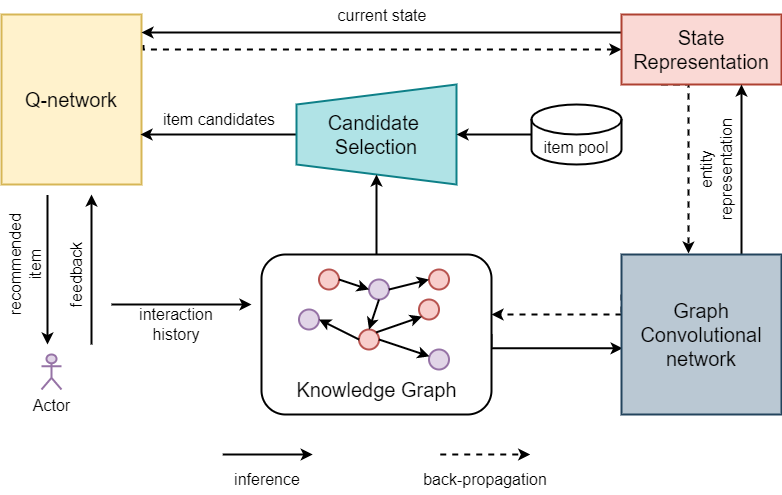

The diagram above was exported from draw.io. Its source (the exported page's mxGraphModel, read from the mxfile embedded in the PNG):
<mxGraphModel dx="1434" dy="749" grid="1" gridSize="10" guides="1" tooltips="1" connect="1" arrows="1" fold="1" page="1" pageScale="1" pageWidth="827" pageHeight="1169" math="0" shadow="0">
  <root>
    <mxCell id="e1MibJUWuqNgFakTzmfT-0" />
    <mxCell id="e1MibJUWuqNgFakTzmfT-1" parent="e1MibJUWuqNgFakTzmfT-0" />
    <mxCell id="e1MibJUWuqNgFakTzmfT-2" style="edgeStyle=orthogonalEdgeStyle;rounded=0;orthogonalLoop=1;jettySize=auto;html=1;entryX=0;entryY=0.5;entryDx=0;entryDy=0;fontFamily=Helvetica;fontSize=16;dashed=1;strokeWidth=2;exitX=1.014;exitY=0.179;exitDx=0;exitDy=0;exitPerimeter=0;" edge="1" parent="e1MibJUWuqNgFakTzmfT-1" source="e1MibJUWuqNgFakTzmfT-3" target="e1MibJUWuqNgFakTzmfT-6">
      <mxGeometry relative="1" as="geometry">
        <mxPoint x="160" y="93" as="sourcePoint" />
        <Array as="points">
          <mxPoint x="162" y="75" />
        </Array>
      </mxGeometry>
    </mxCell>
    <mxCell id="e1MibJUWuqNgFakTzmfT-3" value="&lt;font style=&quot;font-size: 20px;&quot;&gt;Q-network&lt;/font&gt;" style="rounded=0;whiteSpace=wrap;html=1;fontSize=16;fontFamily=Helvetica;strokeWidth=2;fillColor=#fff2cc;strokeColor=#d6b656;" vertex="1" parent="e1MibJUWuqNgFakTzmfT-1">
      <mxGeometry x="20" y="40" width="140" height="170" as="geometry" />
    </mxCell>
    <mxCell id="e1MibJUWuqNgFakTzmfT-4" style="edgeStyle=orthogonalEdgeStyle;rounded=0;orthogonalLoop=1;jettySize=auto;html=1;fontFamily=Helvetica;fontSize=16;strokeWidth=2;exitX=0;exitY=0.25;exitDx=0;exitDy=0;" edge="1" parent="e1MibJUWuqNgFakTzmfT-1" source="e1MibJUWuqNgFakTzmfT-6">
      <mxGeometry relative="1" as="geometry">
        <mxPoint x="610" y="70" as="sourcePoint" />
        <mxPoint x="160" y="58" as="targetPoint" />
        <Array as="points">
          <mxPoint x="160" y="58" />
        </Array>
      </mxGeometry>
    </mxCell>
    <mxCell id="e1MibJUWuqNgFakTzmfT-5" style="edgeStyle=orthogonalEdgeStyle;rounded=0;orthogonalLoop=1;jettySize=auto;html=1;exitX=0.25;exitY=1;exitDx=0;exitDy=0;fontFamily=Helvetica;fontSize=16;strokeWidth=2;dashed=1;entryX=0.419;entryY=-0.006;entryDx=0;entryDy=0;entryPerimeter=0;" edge="1" parent="e1MibJUWuqNgFakTzmfT-1" source="e1MibJUWuqNgFakTzmfT-6" target="e1MibJUWuqNgFakTzmfT-30">
      <mxGeometry relative="1" as="geometry">
        <mxPoint x="650" y="220" as="targetPoint" />
        <Array as="points">
          <mxPoint x="707" y="110" />
        </Array>
      </mxGeometry>
    </mxCell>
    <mxCell id="e1MibJUWuqNgFakTzmfT-6" value="State &lt;br style=&quot;font-size: 20px;&quot;&gt;Representation" style="rounded=0;whiteSpace=wrap;html=1;fontSize=20;fontFamily=Helvetica;strokeWidth=2;fillColor=#fad9d5;strokeColor=#ae4132;" vertex="1" parent="e1MibJUWuqNgFakTzmfT-1">
      <mxGeometry x="640" y="40" width="160" height="70" as="geometry" />
    </mxCell>
    <mxCell id="e1MibJUWuqNgFakTzmfT-7" style="edgeStyle=orthogonalEdgeStyle;rounded=0;orthogonalLoop=1;jettySize=auto;html=1;exitX=0.5;exitY=0;exitDx=0;exitDy=0;fontFamily=Helvetica;fontSize=16;strokeWidth=2;" edge="1" parent="e1MibJUWuqNgFakTzmfT-1" source="e1MibJUWuqNgFakTzmfT-8">
      <mxGeometry relative="1" as="geometry">
        <mxPoint x="159" y="160" as="targetPoint" />
        <Array as="points">
          <mxPoint x="159" y="160" />
        </Array>
      </mxGeometry>
    </mxCell>
    <mxCell id="e1MibJUWuqNgFakTzmfT-8" value="" style="shape=trapezoid;perimeter=trapezoidPerimeter;whiteSpace=wrap;html=1;fixedSize=1;rotation=-90;fontSize=16;fontFamily=Helvetica;strokeWidth=2;fillColor=#b0e3e6;strokeColor=#0e8088;" vertex="1" parent="e1MibJUWuqNgFakTzmfT-1">
      <mxGeometry x="345" y="80" width="100" height="160" as="geometry" />
    </mxCell>
    <mxCell id="e1MibJUWuqNgFakTzmfT-9" value="Candidate&amp;nbsp;&lt;br style=&quot;font-size: 20px;&quot;&gt;Selection" style="text;html=1;strokeColor=none;fillColor=none;align=center;verticalAlign=middle;whiteSpace=wrap;rounded=0;fontSize=20;fontFamily=Helvetica;strokeWidth=2;" vertex="1" parent="e1MibJUWuqNgFakTzmfT-1">
      <mxGeometry x="365" y="145" width="60" height="30" as="geometry" />
    </mxCell>
    <mxCell id="e1MibJUWuqNgFakTzmfT-10" value="Actor" style="shape=umlActor;verticalLabelPosition=bottom;verticalAlign=top;html=1;outlineConnect=0;fontSize=16;fontFamily=Helvetica;strokeWidth=2;fillColor=#e1d5e7;strokeColor=#9673a6;" vertex="1" parent="e1MibJUWuqNgFakTzmfT-1">
      <mxGeometry x="60" y="380" width="20" height="35" as="geometry" />
    </mxCell>
    <mxCell id="e1MibJUWuqNgFakTzmfT-11" style="edgeStyle=orthogonalEdgeStyle;rounded=0;orthogonalLoop=1;jettySize=auto;html=1;exitX=1;exitY=0.5;exitDx=0;exitDy=0;fontFamily=Helvetica;fontSize=16;strokeWidth=2;entryX=0.007;entryY=0.586;entryDx=0;entryDy=0;entryPerimeter=0;" edge="1" parent="e1MibJUWuqNgFakTzmfT-1" source="e1MibJUWuqNgFakTzmfT-13" target="e1MibJUWuqNgFakTzmfT-30">
      <mxGeometry relative="1" as="geometry">
        <mxPoint x="600" y="440" as="targetPoint" />
        <Array as="points">
          <mxPoint x="510" y="374" />
        </Array>
      </mxGeometry>
    </mxCell>
    <mxCell id="e1MibJUWuqNgFakTzmfT-12" style="edgeStyle=orthogonalEdgeStyle;rounded=0;orthogonalLoop=1;jettySize=auto;html=1;exitX=0.25;exitY=0;exitDx=0;exitDy=0;entryX=0;entryY=0.5;entryDx=0;entryDy=0;fontFamily=Helvetica;fontSize=16;strokeWidth=2;" edge="1" parent="e1MibJUWuqNgFakTzmfT-1" source="e1MibJUWuqNgFakTzmfT-13" target="e1MibJUWuqNgFakTzmfT-8">
      <mxGeometry relative="1" as="geometry">
        <Array as="points">
          <mxPoint x="395" y="300" />
        </Array>
      </mxGeometry>
    </mxCell>
    <mxCell id="e1MibJUWuqNgFakTzmfT-13" value="" style="rounded=1;whiteSpace=wrap;html=1;fontSize=16;fontFamily=Helvetica;strokeWidth=2;" vertex="1" parent="e1MibJUWuqNgFakTzmfT-1">
      <mxGeometry x="280" y="280" width="230" height="160" as="geometry" />
    </mxCell>
    <mxCell id="e1MibJUWuqNgFakTzmfT-14" value="" style="ellipse;whiteSpace=wrap;html=1;aspect=fixed;fillColor=#f8cecc;strokeColor=#b85450;fontSize=16;fontFamily=Helvetica;strokeWidth=2;" vertex="1" parent="e1MibJUWuqNgFakTzmfT-1">
      <mxGeometry x="337.5" y="295" width="20" height="20" as="geometry" />
    </mxCell>
    <mxCell id="e1MibJUWuqNgFakTzmfT-15" value="" style="ellipse;whiteSpace=wrap;html=1;aspect=fixed;fillColor=#e1d5e7;strokeColor=#9673a6;fontSize=16;fontFamily=Helvetica;strokeWidth=2;" vertex="1" parent="e1MibJUWuqNgFakTzmfT-1">
      <mxGeometry x="387.5" y="305" width="20" height="20" as="geometry" />
    </mxCell>
    <mxCell id="e1MibJUWuqNgFakTzmfT-16" value="" style="ellipse;whiteSpace=wrap;html=1;aspect=fixed;fillColor=#f8cecc;strokeColor=#b85450;fontSize=16;fontFamily=Helvetica;strokeWidth=2;" vertex="1" parent="e1MibJUWuqNgFakTzmfT-1">
      <mxGeometry x="377.5" y="355" width="20" height="20" as="geometry" />
    </mxCell>
    <mxCell id="e1MibJUWuqNgFakTzmfT-17" value="" style="ellipse;whiteSpace=wrap;html=1;aspect=fixed;fillColor=#f8cecc;strokeColor=#b85450;fontSize=16;fontFamily=Helvetica;strokeWidth=2;" vertex="1" parent="e1MibJUWuqNgFakTzmfT-1">
      <mxGeometry x="437.5" y="325" width="20" height="20" as="geometry" />
    </mxCell>
    <mxCell id="e1MibJUWuqNgFakTzmfT-18" value="" style="ellipse;whiteSpace=wrap;html=1;aspect=fixed;fillColor=#f8cecc;strokeColor=#b85450;fontSize=16;fontFamily=Helvetica;strokeWidth=2;" vertex="1" parent="e1MibJUWuqNgFakTzmfT-1">
      <mxGeometry x="447.5" y="295" width="20" height="20" as="geometry" />
    </mxCell>
    <mxCell id="e1MibJUWuqNgFakTzmfT-19" value="" style="ellipse;whiteSpace=wrap;html=1;aspect=fixed;fillColor=#e1d5e7;strokeColor=#9673a6;fontSize=16;fontFamily=Helvetica;strokeWidth=2;" vertex="1" parent="e1MibJUWuqNgFakTzmfT-1">
      <mxGeometry x="447.5" y="375" width="20" height="20" as="geometry" />
    </mxCell>
    <mxCell id="e1MibJUWuqNgFakTzmfT-20" value="" style="ellipse;whiteSpace=wrap;html=1;aspect=fixed;fillColor=#e1d5e7;strokeColor=#9673a6;fontSize=16;fontFamily=Helvetica;strokeWidth=2;" vertex="1" parent="e1MibJUWuqNgFakTzmfT-1">
      <mxGeometry x="317.5" y="335" width="20" height="20" as="geometry" />
    </mxCell>
    <mxCell id="e1MibJUWuqNgFakTzmfT-21" value="" style="endArrow=classic;html=1;rounded=0;exitX=1;exitY=0.5;exitDx=0;exitDy=0;fontSize=16;fontFamily=Helvetica;strokeWidth=2;" edge="1" parent="e1MibJUWuqNgFakTzmfT-1" source="e1MibJUWuqNgFakTzmfT-16" target="e1MibJUWuqNgFakTzmfT-19">
      <mxGeometry width="50" height="50" relative="1" as="geometry">
        <mxPoint x="227.5" y="485" as="sourcePoint" />
        <mxPoint x="277.5" y="435" as="targetPoint" />
      </mxGeometry>
    </mxCell>
    <mxCell id="e1MibJUWuqNgFakTzmfT-22" value="" style="endArrow=classic;html=1;rounded=0;exitX=1;exitY=0;exitDx=0;exitDy=0;entryX=0;entryY=1;entryDx=0;entryDy=0;fontSize=16;fontFamily=Helvetica;strokeWidth=2;" edge="1" parent="e1MibJUWuqNgFakTzmfT-1" source="e1MibJUWuqNgFakTzmfT-16" target="e1MibJUWuqNgFakTzmfT-17">
      <mxGeometry width="50" height="50" relative="1" as="geometry">
        <mxPoint x="407.5" y="390" as="sourcePoint" />
        <mxPoint x="457.6744245352477" y="397.71914223619206" as="targetPoint" />
      </mxGeometry>
    </mxCell>
    <mxCell id="e1MibJUWuqNgFakTzmfT-23" value="" style="endArrow=classic;html=1;rounded=0;exitX=1;exitY=0.5;exitDx=0;exitDy=0;entryX=0;entryY=0.5;entryDx=0;entryDy=0;fontSize=16;fontFamily=Helvetica;strokeWidth=2;" edge="1" parent="e1MibJUWuqNgFakTzmfT-1" source="e1MibJUWuqNgFakTzmfT-15" target="e1MibJUWuqNgFakTzmfT-18">
      <mxGeometry width="50" height="50" relative="1" as="geometry">
        <mxPoint x="417.5" y="400" as="sourcePoint" />
        <mxPoint x="467.6744245352477" y="407.71914223619206" as="targetPoint" />
      </mxGeometry>
    </mxCell>
    <mxCell id="e1MibJUWuqNgFakTzmfT-24" value="" style="endArrow=classic;html=1;rounded=0;exitX=0;exitY=0.5;exitDx=0;exitDy=0;entryX=1;entryY=0.5;entryDx=0;entryDy=0;fontSize=16;fontFamily=Helvetica;strokeWidth=2;" edge="1" parent="e1MibJUWuqNgFakTzmfT-1" source="e1MibJUWuqNgFakTzmfT-16" target="e1MibJUWuqNgFakTzmfT-20">
      <mxGeometry width="50" height="50" relative="1" as="geometry">
        <mxPoint x="427.5" y="410" as="sourcePoint" />
        <mxPoint x="477.6744245352477" y="417.71914223619206" as="targetPoint" />
      </mxGeometry>
    </mxCell>
    <mxCell id="e1MibJUWuqNgFakTzmfT-25" value="" style="endArrow=classic;html=1;rounded=0;exitX=0.5;exitY=1;exitDx=0;exitDy=0;entryX=0.5;entryY=0;entryDx=0;entryDy=0;fontSize=16;fontFamily=Helvetica;strokeWidth=2;" edge="1" parent="e1MibJUWuqNgFakTzmfT-1" source="e1MibJUWuqNgFakTzmfT-15" target="e1MibJUWuqNgFakTzmfT-16">
      <mxGeometry width="50" height="50" relative="1" as="geometry">
        <mxPoint x="437.5" y="420" as="sourcePoint" />
        <mxPoint x="487.6744245352477" y="427.71914223619206" as="targetPoint" />
      </mxGeometry>
    </mxCell>
    <mxCell id="e1MibJUWuqNgFakTzmfT-26" value="" style="endArrow=classic;html=1;rounded=0;entryX=0;entryY=0.5;entryDx=0;entryDy=0;fontSize=16;fontFamily=Helvetica;strokeWidth=2;" edge="1" parent="e1MibJUWuqNgFakTzmfT-1" target="e1MibJUWuqNgFakTzmfT-15">
      <mxGeometry width="50" height="50" relative="1" as="geometry">
        <mxPoint x="357.5" y="305" as="sourcePoint" />
        <mxPoint x="367.5" y="245" as="targetPoint" />
      </mxGeometry>
    </mxCell>
    <mxCell id="e1MibJUWuqNgFakTzmfT-27" value="Knowledge Graph" style="text;html=1;strokeColor=none;fillColor=none;align=center;verticalAlign=middle;whiteSpace=wrap;rounded=0;fontSize=20;fontFamily=Helvetica;strokeWidth=2;" vertex="1" parent="e1MibJUWuqNgFakTzmfT-1">
      <mxGeometry x="312.5" y="400" width="165" height="30" as="geometry" />
    </mxCell>
    <mxCell id="e1MibJUWuqNgFakTzmfT-28" style="edgeStyle=orthogonalEdgeStyle;rounded=0;orthogonalLoop=1;jettySize=auto;html=1;exitX=0.75;exitY=0;exitDx=0;exitDy=0;fontFamily=Helvetica;fontSize=16;strokeWidth=2;" edge="1" parent="e1MibJUWuqNgFakTzmfT-1" source="e1MibJUWuqNgFakTzmfT-30">
      <mxGeometry relative="1" as="geometry">
        <mxPoint x="760" y="110" as="targetPoint" />
        <Array as="points">
          <mxPoint x="760" y="110" />
        </Array>
      </mxGeometry>
    </mxCell>
    <mxCell id="e1MibJUWuqNgFakTzmfT-29" style="edgeStyle=orthogonalEdgeStyle;rounded=0;orthogonalLoop=1;jettySize=auto;html=1;exitX=0;exitY=0.25;exitDx=0;exitDy=0;dashed=1;fontFamily=Helvetica;fontSize=16;strokeWidth=2;" edge="1" parent="e1MibJUWuqNgFakTzmfT-1" source="e1MibJUWuqNgFakTzmfT-30">
      <mxGeometry relative="1" as="geometry">
        <mxPoint x="510" y="340" as="targetPoint" />
        <Array as="points">
          <mxPoint x="660" y="340" />
          <mxPoint x="510" y="340" />
        </Array>
      </mxGeometry>
    </mxCell>
    <mxCell id="e1MibJUWuqNgFakTzmfT-30" value="Graph&lt;br style=&quot;font-size: 20px;&quot;&gt;Convolutional&lt;br style=&quot;font-size: 20px;&quot;&gt;network" style="rounded=0;whiteSpace=wrap;html=1;fontSize=20;fontFamily=Helvetica;strokeWidth=2;fillColor=#bac8d3;strokeColor=#23445d;" vertex="1" parent="e1MibJUWuqNgFakTzmfT-1">
      <mxGeometry x="640" y="280" width="160" height="160" as="geometry" />
    </mxCell>
    <mxCell id="e1MibJUWuqNgFakTzmfT-31" style="edgeStyle=orthogonalEdgeStyle;rounded=0;orthogonalLoop=1;jettySize=auto;html=1;exitX=0;exitY=0.5;exitDx=0;exitDy=0;exitPerimeter=0;entryX=0.5;entryY=1;entryDx=0;entryDy=0;fontFamily=Helvetica;fontSize=16;strokeWidth=2;" edge="1" parent="e1MibJUWuqNgFakTzmfT-1" source="e1MibJUWuqNgFakTzmfT-32" target="e1MibJUWuqNgFakTzmfT-8">
      <mxGeometry relative="1" as="geometry">
        <Array as="points" />
      </mxGeometry>
    </mxCell>
    <mxCell id="e1MibJUWuqNgFakTzmfT-32" value="item pool" style="shape=cylinder3;whiteSpace=wrap;html=1;boundedLbl=1;backgroundOutline=1;size=15;fontFamily=Helvetica;fontSize=16;strokeWidth=2;" vertex="1" parent="e1MibJUWuqNgFakTzmfT-1">
      <mxGeometry x="550" y="130" width="90" height="60" as="geometry" />
    </mxCell>
    <mxCell id="e1MibJUWuqNgFakTzmfT-33" value="" style="endArrow=classic;html=1;rounded=0;fontFamily=Helvetica;fontSize=16;strokeWidth=2;" edge="1" parent="e1MibJUWuqNgFakTzmfT-1">
      <mxGeometry width="50" height="50" relative="1" as="geometry">
        <mxPoint x="110" y="370" as="sourcePoint" />
        <mxPoint x="110" y="220" as="targetPoint" />
      </mxGeometry>
    </mxCell>
    <mxCell id="e1MibJUWuqNgFakTzmfT-34" value="" style="endArrow=classic;html=1;rounded=0;fontFamily=Helvetica;fontSize=16;strokeWidth=2;" edge="1" parent="e1MibJUWuqNgFakTzmfT-1">
      <mxGeometry width="50" height="50" relative="1" as="geometry">
        <mxPoint x="66" y="220.5" as="sourcePoint" />
        <mxPoint x="66" y="370" as="targetPoint" />
      </mxGeometry>
    </mxCell>
    <mxCell id="e1MibJUWuqNgFakTzmfT-35" value="" style="endArrow=classic;html=1;rounded=0;fontFamily=Helvetica;fontSize=16;strokeWidth=2;" edge="1" parent="e1MibJUWuqNgFakTzmfT-1">
      <mxGeometry width="50" height="50" relative="1" as="geometry">
        <mxPoint x="130" y="330" as="sourcePoint" />
        <mxPoint x="270" y="330" as="targetPoint" />
        <Array as="points">
          <mxPoint x="130" y="330" />
          <mxPoint x="170" y="330" />
        </Array>
      </mxGeometry>
    </mxCell>
    <mxCell id="e1MibJUWuqNgFakTzmfT-36" value="item candidates" style="text;html=1;strokeColor=none;fillColor=none;align=center;verticalAlign=middle;whiteSpace=wrap;rounded=0;fontFamily=Helvetica;fontSize=16;" vertex="1" parent="e1MibJUWuqNgFakTzmfT-1">
      <mxGeometry x="173" y="130" width="130" height="30" as="geometry" />
    </mxCell>
    <mxCell id="e1MibJUWuqNgFakTzmfT-37" value="recommended item" style="text;html=1;strokeColor=none;fillColor=none;align=center;verticalAlign=middle;whiteSpace=wrap;rounded=0;fontFamily=Helvetica;fontSize=16;rotation=-90;" vertex="1" parent="e1MibJUWuqNgFakTzmfT-1">
      <mxGeometry x="-21" y="275" width="130" height="30" as="geometry" />
    </mxCell>
    <mxCell id="e1MibJUWuqNgFakTzmfT-38" value="feedback" style="text;html=1;strokeColor=none;fillColor=none;align=center;verticalAlign=middle;whiteSpace=wrap;rounded=0;fontFamily=Helvetica;fontSize=16;rotation=-90;" vertex="1" parent="e1MibJUWuqNgFakTzmfT-1">
      <mxGeometry x="40" y="285" width="110" height="30" as="geometry" />
    </mxCell>
    <mxCell id="e1MibJUWuqNgFakTzmfT-39" value="interaction history" style="text;html=1;strokeColor=none;fillColor=none;align=center;verticalAlign=middle;whiteSpace=wrap;rounded=0;fontFamily=Helvetica;fontSize=16;" vertex="1" parent="e1MibJUWuqNgFakTzmfT-1">
      <mxGeometry x="140" y="335" width="110" height="30" as="geometry" />
    </mxCell>
    <mxCell id="e1MibJUWuqNgFakTzmfT-40" value="" style="endArrow=classic;html=1;rounded=0;fontFamily=Helvetica;fontSize=16;strokeWidth=2;" edge="1" parent="e1MibJUWuqNgFakTzmfT-1">
      <mxGeometry width="50" height="50" relative="1" as="geometry">
        <mxPoint x="241.25" y="480" as="sourcePoint" />
        <mxPoint x="331.25" y="480" as="targetPoint" />
      </mxGeometry>
    </mxCell>
    <mxCell id="e1MibJUWuqNgFakTzmfT-41" value="inference" style="text;html=1;strokeColor=none;fillColor=none;align=center;verticalAlign=middle;whiteSpace=wrap;rounded=0;fontFamily=Helvetica;fontSize=16;" vertex="1" parent="e1MibJUWuqNgFakTzmfT-1">
      <mxGeometry x="221.25" y="490" width="130" height="30" as="geometry" />
    </mxCell>
    <mxCell id="e1MibJUWuqNgFakTzmfT-42" value="" style="endArrow=classic;html=1;rounded=0;fontFamily=Helvetica;fontSize=16;strokeWidth=2;dashed=1;" edge="1" parent="e1MibJUWuqNgFakTzmfT-1">
      <mxGeometry width="50" height="50" relative="1" as="geometry">
        <mxPoint x="458.75" y="480" as="sourcePoint" />
        <mxPoint x="548.75" y="480" as="targetPoint" />
      </mxGeometry>
    </mxCell>
    <mxCell id="e1MibJUWuqNgFakTzmfT-43" value="back-propagation" style="text;html=1;strokeColor=none;fillColor=none;align=center;verticalAlign=middle;whiteSpace=wrap;rounded=0;fontFamily=Helvetica;fontSize=16;" vertex="1" parent="e1MibJUWuqNgFakTzmfT-1">
      <mxGeometry x="438.75" y="490" width="130" height="30" as="geometry" />
    </mxCell>
    <mxCell id="e1MibJUWuqNgFakTzmfT-44" value="current state" style="text;html=1;strokeColor=none;fillColor=none;align=center;verticalAlign=middle;whiteSpace=wrap;rounded=0;fontFamily=Helvetica;fontSize=16;" vertex="1" parent="e1MibJUWuqNgFakTzmfT-1">
      <mxGeometry x="335.5" y="26" width="130" height="30" as="geometry" />
    </mxCell>
    <mxCell id="e1MibJUWuqNgFakTzmfT-45" value="entity representation" style="text;html=1;strokeColor=none;fillColor=none;align=center;verticalAlign=middle;whiteSpace=wrap;rounded=0;fontFamily=Helvetica;fontSize=16;rotation=-90;" vertex="1" parent="e1MibJUWuqNgFakTzmfT-1">
      <mxGeometry x="670" y="180" width="130" height="30" as="geometry" />
    </mxCell>
  </root>
</mxGraphModel>